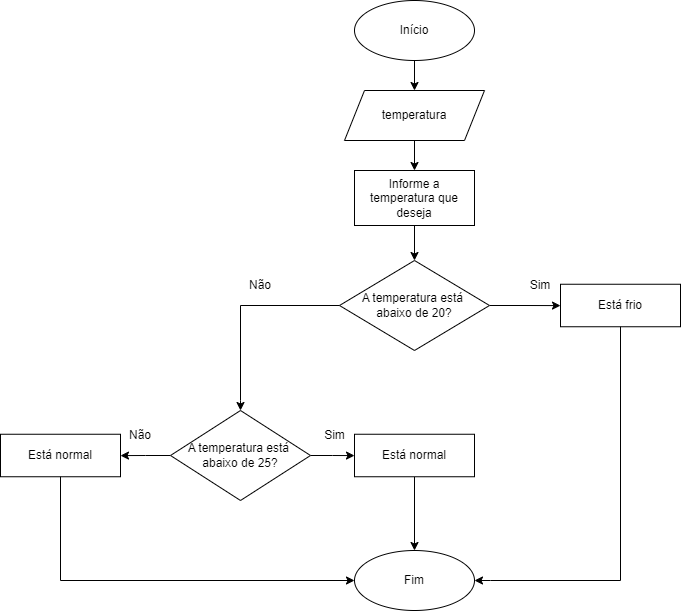

The diagram above was exported from draw.io. Its source (the exported page's mxGraphModel, read from the mxfile embedded in the PNG):
<mxGraphModel dx="1434" dy="707" grid="1" gridSize="10" guides="1" tooltips="1" connect="1" arrows="1" fold="1" page="1" pageScale="1" pageWidth="827" pageHeight="1169" math="0" shadow="0">
  <root>
    <mxCell id="0" />
    <mxCell id="1" parent="0" />
    <mxCell id="sbYpDtwA0WSk84KIVlWX-2" style="edgeStyle=orthogonalEdgeStyle;rounded=0;orthogonalLoop=1;jettySize=auto;html=1;" edge="1" parent="1" source="K7U5fZ_KLeLxeZ73uIAX-9" target="Sh5a0-FznAW4RLnhxB4D-1">
      <mxGeometry relative="1" as="geometry" />
    </mxCell>
    <mxCell id="K7U5fZ_KLeLxeZ73uIAX-9" value="Início" style="ellipse;whiteSpace=wrap;html=1;" parent="1" vertex="1">
      <mxGeometry x="354" y="300" width="120" height="60" as="geometry" />
    </mxCell>
    <mxCell id="sbYpDtwA0WSk84KIVlWX-25" style="edgeStyle=orthogonalEdgeStyle;rounded=0;orthogonalLoop=1;jettySize=auto;html=1;" edge="1" parent="1" source="fNIBHrgiBXFbi1je7Emv-40" target="sbYpDtwA0WSk84KIVlWX-23">
      <mxGeometry relative="1" as="geometry" />
    </mxCell>
    <mxCell id="fNIBHrgiBXFbi1je7Emv-40" value="A temperatura está&amp;nbsp;&lt;br&gt;abaixo de 20?" style="rhombus;whiteSpace=wrap;html=1;" parent="1" vertex="1">
      <mxGeometry x="339" y="560" width="150" height="90" as="geometry" />
    </mxCell>
    <mxCell id="sbYpDtwA0WSk84KIVlWX-20" style="edgeStyle=orthogonalEdgeStyle;rounded=0;orthogonalLoop=1;jettySize=auto;html=1;" edge="1" parent="1" source="Sh5a0-FznAW4RLnhxB4D-1" target="sbYpDtwA0WSk84KIVlWX-18">
      <mxGeometry relative="1" as="geometry" />
    </mxCell>
    <mxCell id="Sh5a0-FznAW4RLnhxB4D-1" value="temperatura" style="shape=parallelogram;perimeter=parallelogramPerimeter;whiteSpace=wrap;html=1;fixedSize=1;" parent="1" vertex="1">
      <mxGeometry x="344" y="390" width="140" height="50" as="geometry" />
    </mxCell>
    <mxCell id="sbYpDtwA0WSk84KIVlWX-21" style="edgeStyle=orthogonalEdgeStyle;rounded=0;orthogonalLoop=1;jettySize=auto;html=1;" edge="1" parent="1" source="sbYpDtwA0WSk84KIVlWX-18" target="fNIBHrgiBXFbi1je7Emv-40">
      <mxGeometry relative="1" as="geometry" />
    </mxCell>
    <mxCell id="sbYpDtwA0WSk84KIVlWX-18" value="Informe a temperatura que deseja" style="rounded=0;whiteSpace=wrap;html=1;" vertex="1" parent="1">
      <mxGeometry x="354" y="470" width="120" height="55" as="geometry" />
    </mxCell>
    <mxCell id="sbYpDtwA0WSk84KIVlWX-23" value="Está frio" style="rounded=0;whiteSpace=wrap;html=1;" vertex="1" parent="1">
      <mxGeometry x="560" y="583.75" width="120" height="42.5" as="geometry" />
    </mxCell>
    <mxCell id="sbYpDtwA0WSk84KIVlWX-28" value="Sim" style="text;html=1;strokeColor=none;fillColor=none;align=center;verticalAlign=middle;whiteSpace=wrap;rounded=0;" vertex="1" parent="1">
      <mxGeometry x="510" y="570" width="60" height="30" as="geometry" />
    </mxCell>
    <mxCell id="sbYpDtwA0WSk84KIVlWX-38" style="edgeStyle=orthogonalEdgeStyle;rounded=0;orthogonalLoop=1;jettySize=auto;html=1;" edge="1" parent="1" source="sbYpDtwA0WSk84KIVlWX-30" target="sbYpDtwA0WSk84KIVlWX-35">
      <mxGeometry relative="1" as="geometry" />
    </mxCell>
    <mxCell id="sbYpDtwA0WSk84KIVlWX-41" style="edgeStyle=orthogonalEdgeStyle;rounded=0;orthogonalLoop=1;jettySize=auto;html=1;" edge="1" parent="1" source="sbYpDtwA0WSk84KIVlWX-30" target="sbYpDtwA0WSk84KIVlWX-40">
      <mxGeometry relative="1" as="geometry" />
    </mxCell>
    <mxCell id="sbYpDtwA0WSk84KIVlWX-30" value="A temperatura está&amp;nbsp;&lt;br&gt;abaixo de 25?" style="rhombus;whiteSpace=wrap;html=1;" vertex="1" parent="1">
      <mxGeometry x="170" y="710" width="140" height="90" as="geometry" />
    </mxCell>
    <mxCell id="sbYpDtwA0WSk84KIVlWX-31" value="" style="endArrow=none;html=1;rounded=0;entryX=0;entryY=0.5;entryDx=0;entryDy=0;" edge="1" parent="1" target="fNIBHrgiBXFbi1je7Emv-40">
      <mxGeometry width="50" height="50" relative="1" as="geometry">
        <mxPoint x="240" y="700" as="sourcePoint" />
        <mxPoint x="440" y="640" as="targetPoint" />
        <Array as="points">
          <mxPoint x="240" y="605" />
        </Array>
      </mxGeometry>
    </mxCell>
    <mxCell id="sbYpDtwA0WSk84KIVlWX-34" value="" style="endArrow=classic;html=1;rounded=0;entryX=0.5;entryY=0;entryDx=0;entryDy=0;" edge="1" parent="1" target="sbYpDtwA0WSk84KIVlWX-30">
      <mxGeometry width="50" height="50" relative="1" as="geometry">
        <mxPoint x="240" y="700" as="sourcePoint" />
        <mxPoint x="440" y="640" as="targetPoint" />
      </mxGeometry>
    </mxCell>
    <mxCell id="sbYpDtwA0WSk84KIVlWX-44" style="edgeStyle=orthogonalEdgeStyle;rounded=0;orthogonalLoop=1;jettySize=auto;html=1;" edge="1" parent="1" source="sbYpDtwA0WSk84KIVlWX-35" target="sbYpDtwA0WSk84KIVlWX-42">
      <mxGeometry relative="1" as="geometry" />
    </mxCell>
    <mxCell id="sbYpDtwA0WSk84KIVlWX-35" value="Está normal" style="rounded=0;whiteSpace=wrap;html=1;" vertex="1" parent="1">
      <mxGeometry x="354" y="733.75" width="120" height="42.5" as="geometry" />
    </mxCell>
    <mxCell id="sbYpDtwA0WSk84KIVlWX-39" value="Sim" style="text;html=1;align=center;verticalAlign=middle;resizable=0;points=[];autosize=1;strokeColor=none;fillColor=none;" vertex="1" parent="1">
      <mxGeometry x="314" y="720" width="40" height="30" as="geometry" />
    </mxCell>
    <mxCell id="sbYpDtwA0WSk84KIVlWX-40" value="Está normal" style="rounded=0;whiteSpace=wrap;html=1;" vertex="1" parent="1">
      <mxGeometry y="733.75" width="120" height="42.5" as="geometry" />
    </mxCell>
    <mxCell id="sbYpDtwA0WSk84KIVlWX-42" value="Fim" style="ellipse;whiteSpace=wrap;html=1;" vertex="1" parent="1">
      <mxGeometry x="354" y="850" width="120" height="60" as="geometry" />
    </mxCell>
    <mxCell id="sbYpDtwA0WSk84KIVlWX-45" value="Não" style="text;html=1;strokeColor=none;fillColor=none;align=center;verticalAlign=middle;whiteSpace=wrap;rounded=0;" vertex="1" parent="1">
      <mxGeometry x="110" y="720" width="60" height="30" as="geometry" />
    </mxCell>
    <mxCell id="sbYpDtwA0WSk84KIVlWX-46" value="" style="endArrow=none;html=1;rounded=0;entryX=0.5;entryY=1;entryDx=0;entryDy=0;" edge="1" parent="1" target="sbYpDtwA0WSk84KIVlWX-40">
      <mxGeometry width="50" height="50" relative="1" as="geometry">
        <mxPoint x="330" y="880" as="sourcePoint" />
        <mxPoint x="440" y="640" as="targetPoint" />
        <Array as="points">
          <mxPoint x="60" y="880" />
        </Array>
      </mxGeometry>
    </mxCell>
    <mxCell id="sbYpDtwA0WSk84KIVlWX-47" value="" style="endArrow=none;html=1;rounded=0;entryX=0.5;entryY=1;entryDx=0;entryDy=0;" edge="1" parent="1" target="sbYpDtwA0WSk84KIVlWX-23">
      <mxGeometry width="50" height="50" relative="1" as="geometry">
        <mxPoint x="490" y="880" as="sourcePoint" />
        <mxPoint x="440" y="640" as="targetPoint" />
        <Array as="points">
          <mxPoint x="620" y="880" />
        </Array>
      </mxGeometry>
    </mxCell>
    <mxCell id="sbYpDtwA0WSk84KIVlWX-48" value="" style="endArrow=classic;html=1;rounded=0;entryX=1;entryY=0.5;entryDx=0;entryDy=0;" edge="1" parent="1" target="sbYpDtwA0WSk84KIVlWX-42">
      <mxGeometry width="50" height="50" relative="1" as="geometry">
        <mxPoint x="490" y="880" as="sourcePoint" />
        <mxPoint x="440" y="640" as="targetPoint" />
      </mxGeometry>
    </mxCell>
    <mxCell id="sbYpDtwA0WSk84KIVlWX-49" value="" style="endArrow=classic;html=1;rounded=0;entryX=0;entryY=0.5;entryDx=0;entryDy=0;" edge="1" parent="1" target="sbYpDtwA0WSk84KIVlWX-42">
      <mxGeometry width="50" height="50" relative="1" as="geometry">
        <mxPoint x="320" y="880" as="sourcePoint" />
        <mxPoint x="440" y="640" as="targetPoint" />
      </mxGeometry>
    </mxCell>
    <mxCell id="sbYpDtwA0WSk84KIVlWX-50" value="Não" style="text;html=1;strokeColor=none;fillColor=none;align=center;verticalAlign=middle;whiteSpace=wrap;rounded=0;" vertex="1" parent="1">
      <mxGeometry x="230" y="570" width="60" height="30" as="geometry" />
    </mxCell>
  </root>
</mxGraphModel>